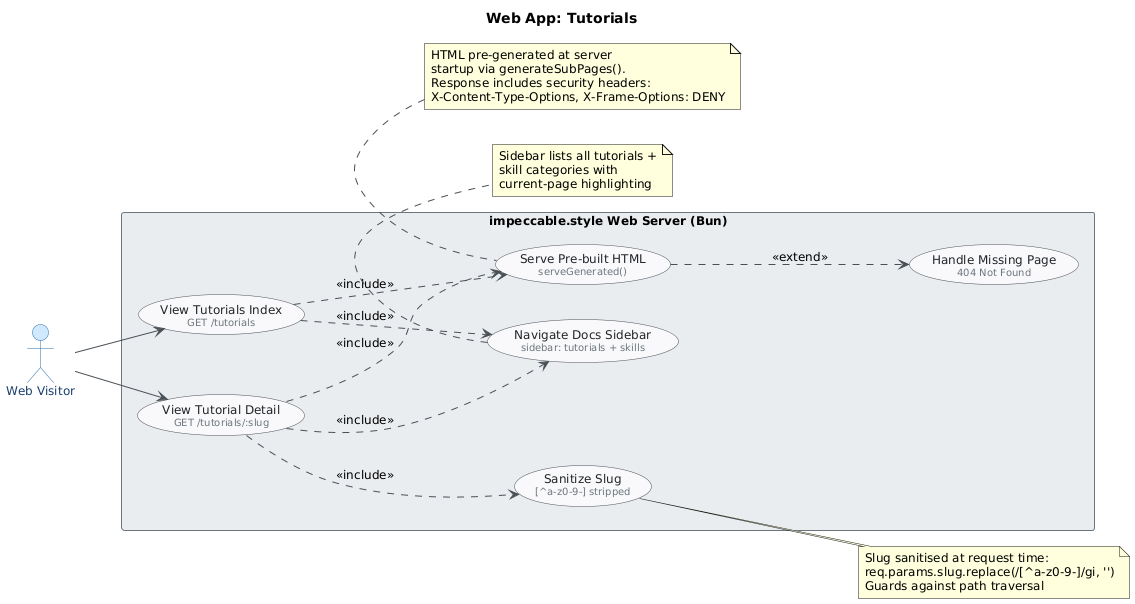

The diagram above was rendered by PlantUML. Its source (embedded in the PNG):
@startuml
skinparam classAttributeIconSize 0
skinparam shadowing false
skinparam defaultFontName "Segoe UI"
skinparam defaultFontSize 12
skinparam backgroundColor #FEFEFE
skinparam class {
    BackgroundColor #F8F9FA
    BorderColor #495057
    ArrowColor #495057
    FontColor #212529
}
skinparam package {
    BackgroundColor #E9ECEF
    BorderColor #6C757D
}

skinparam actor {
    BackgroundColor #D0E8FF
    BorderColor #2C6FAC
    FontColor #1A3D6B
}
skinparam usecase {
    BackgroundColor #F8F9FA
    BorderColor #495057
    FontColor #212529
    ArrowColor #495057
}

title Web App: Tutorials

left to right direction

actor "Web Visitor" as visitor

rectangle "impeccable.style Web Server (Bun)" {

    usecase "View Tutorials Index\n<size:10><color:#6C757D>GET /tutorials</color></size>" as UC1
    usecase "View Tutorial Detail\n<size:10><color:#6C757D>GET /tutorials/:slug</color></size>" as UC2
    usecase "Navigate Docs Sidebar\n<size:10><color:#6C757D>sidebar: tutorials + skills</color></size>" as UC3
    usecase "Serve Pre-built HTML\n<size:10><color:#6C757D>serveGenerated()</color></size>" as UC4
    usecase "Sanitize Slug\n<size:10><color:#6C757D>[^a-z0-9-] stripped</color></size>" as UC5
    usecase "Handle Missing Page\n<size:10><color:#6C757D>404 Not Found</color></size>" as UC6

}

' Actor → primary use cases
visitor --> UC1
visitor --> UC2

' Include relationships
UC1 ..> UC3 : <<include>>
UC2 ..> UC3 : <<include>>
UC1 ..> UC4 : <<include>>
UC2 ..> UC4 : <<include>>

' Extend relationships
UC2 ..> UC5 : <<include>>
UC4 ..> UC6 : <<extend>>

note bottom of UC3
  Sidebar lists all tutorials +
  skill categories with
  current-page highlighting
end note

note right of UC5
  Slug sanitised at request time:
  req.params.slug.replace(/[^a-z0-9-]/gi, '')
  Guards against path traversal
end note

note top of UC4
  HTML pre-generated at server
  startup via generateSubPages().
  Response includes security headers:
  X-Content-Type-Options, X-Frame-Options: DENY
end note
@enduml